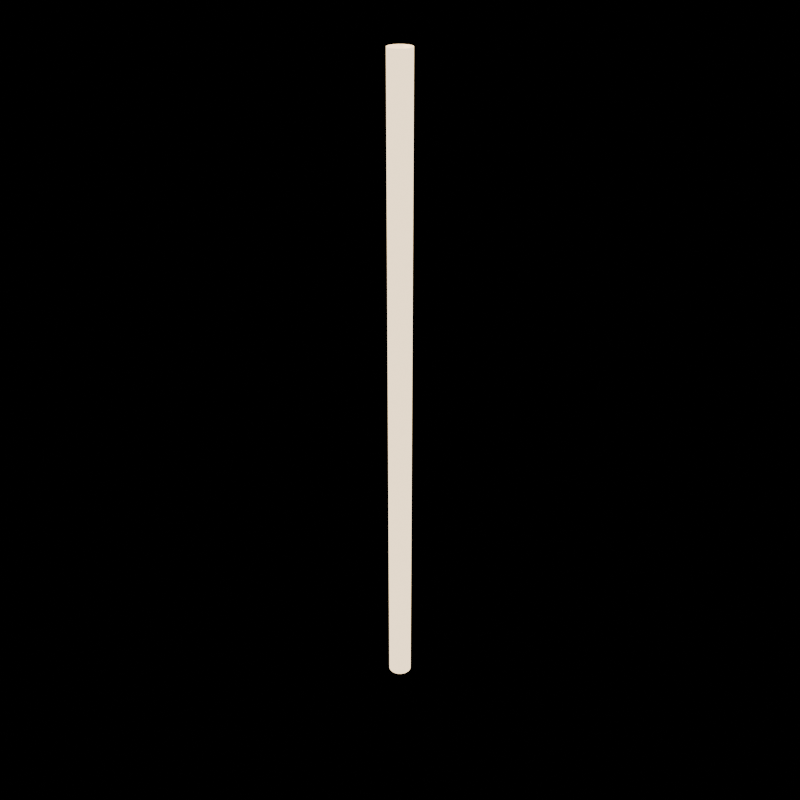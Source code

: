 # Source: marker_checkpoint_column.blend  (saved by Blender 5.2.45; exported with 4.5.12 LTS)
import bpy
from mathutils import Matrix  # noqa: F401  (used for matrix-valued properties, if any)

bpy.ops.wm.read_factory_settings(use_empty=True)
scene = bpy.context.scene
scene.name = 'Scene'

# ---- images (referenced by path relative to the original .blend; pixels are not part of the script)
import os
ASSET_DIR = os.environ.get("B2B_ASSET_DIR", "")  # directory of the original .blend (textures are referenced by path, not embedded)
HERE = os.path.dirname(os.path.abspath(__file__))  # packed textures are extracted next to this script under _unpacked/

def load_image(name, relpath, width, height, colorspace="sRGB"):
    """Load a texture the original file referenced (path relative to the .blend, or extracted next to this script)."""
    p = next((c for c in (os.path.join(HERE, relpath), os.path.join(ASSET_DIR, relpath)) if relpath and os.path.exists(c)), "")
    if p:
        img = bpy.data.images.load(p, check_existing=True)
        img.name = name
    else:  # same state as the original file: an image datablock whose file is absent (Cycles renders it pink)
        img = bpy.data.images.new(name, width, height)
        img.source = "FILE"
        img.filepath = "//" + (relpath or name)
    img.colorspace_settings.name = colorspace
    return img
img_t_markercheckpointcolumn_albedo = load_image('T_MarkerCheckpointColumn_Albedo', '_unpacked/T_MarkerCheckpointColumn_Albedo.24db1f0f.png', 256, 256, 'sRGB')
img_t_markercheckpointcolumn_orm = load_image('T_MarkerCheckpointColumn_ORM', '_unpacked/T_MarkerCheckpointColumn_ORM.4ea01986.png', 256, 256, 'Non-Color')
img_t_markercheckpointcolumn_normal = load_image('T_MarkerCheckpointColumn_Normal', '_unpacked/T_MarkerCheckpointColumn_Normal.9f8d5a9f.png', 256, 256, 'Non-Color')

# ---- materials (node trees are filled in below, after node groups)
mat_m_column = bpy.data.materials.new('M_Column')

# ---- material node trees
mat_m_column.use_nodes = True; mat_m_column.node_tree.nodes.clear()
_N = mat_m_column.node_tree.nodes; _L = mat_m_column.node_tree.links
n0 = _N.new('ShaderNodeOutputMaterial'); n0.name = 'Material Output'; n0.location = (0, 0)
n1 = _N.new('ShaderNodeBsdfPrincipled'); n1.name = 'Principled BSDF'; n1.location = (0, 0)
n1.inputs[10].default_value = 0.005
n1.inputs[27].default_value = (0.84, 0.66, 0.44, 1.0)
n1.inputs[28].default_value = 2.0
n2 = _N.new('ShaderNodeTexImage'); n2.name = 'Image Texture'; n2.location = (0, 0)
n2.image = img_t_markercheckpointcolumn_albedo
n3 = _N.new('ShaderNodeMix'); n3.name = 'Mix'; n3.location = (0, 0)
n3.data_type = 'RGBA'
n3.blend_type = 'MULTIPLY'
n3.inputs[0].default_value = 1.0
n3.inputs[7].default_value = (0.84, 0.66, 0.44, 1.0)
n4 = _N.new('ShaderNodeTexImage'); n4.name = 'Image Texture.001'; n4.location = (0, 0)
n4.image = img_t_markercheckpointcolumn_orm
n5 = _N.new('ShaderNodeSeparateColor'); n5.name = 'Separate Color'; n5.location = (0, 0)
n6 = _N.new('ShaderNodeTexImage'); n6.name = 'Image Texture.002'; n6.location = (0, 0)
n6.image = img_t_markercheckpointcolumn_normal
n7 = _N.new('ShaderNodeNormalMap'); n7.name = 'Normal Map'; n7.location = (0, 0)
n7.width = 160
_L.new(n1.outputs[0], n0.inputs[0])
_L.new(n2.outputs[0], n3.inputs[6])
_L.new(n3.outputs[2], n1.inputs[0])
_L.new(n4.outputs[0], n5.inputs[0])
_L.new(n5.outputs[1], n1.inputs[2])
_L.new(n5.outputs[2], n1.inputs[1])
_L.new(n6.outputs[0], n7.inputs[1])
_L.new(n7.outputs[0], n1.inputs[5])
n0.is_active_output = True

# ---- meshes
me_markercheckpointcolumn_mesh = bpy.data.meshes.new('MarkerCheckpointColumn_mesh')
me_markercheckpointcolumn_mesh.from_pydata([(0.25, 0.0, -4.0), (0.2415, 0.0647, -4.0), (0.2165, 0.125, -4.0), (0.1768, 0.1768, -4.0), (0.125, 0.2165, -4.0), (0.0647, 0.2415, -4.0), (1.531e-17, 0.25, -4.0), (-0.0647, 0.2415, -4.0), (-0.125, 0.2165, -4.0), (-0.1768, 0.1768, -4.0), (-0.2165, 0.125, -4.0), (-0.2415, 0.0647, -4.0), (-0.25, 3.062e-17, -4.0), (-0.2415, -0.0647, -4.0), (-0.2165, -0.125, -4.0), (-0.1768, -0.1768, -4.0), (-0.125, -0.2165, -4.0), (-0.0647, -0.2415, -4.0), (-4.592e-17, -0.25, -4.0), (0.0647, -0.2415, -4.0), (0.125, -0.2165, -4.0), (0.1768, -0.1768, -4.0), (0.2165, -0.125, -4.0), (0.2415, -0.0647, -4.0), (0.25, 0.0, -2.0), (0.2415, 0.0647, -2.0), (0.2165, 0.125, -2.0), (0.1768, 0.1768, -2.0), (0.125, 0.2165, -2.0), (0.0647, 0.2415, -2.0), (1.531e-17, 0.25, -2.0), (-0.0647, 0.2415, -2.0), (-0.125, 0.2165, -2.0), (-0.1768, 0.1768, -2.0), (-0.2165, 0.125, -2.0), (-0.2415, 0.0647, -2.0), (-0.25, 3.062e-17, -2.0), (-0.2415, -0.0647, -2.0), (-0.2165, -0.125, -2.0), (-0.1768, -0.1768, -2.0), (-0.125, -0.2165, -2.0), (-0.0647, -0.2415, -2.0), (-4.592e-17, -0.25, -2.0), (0.0647, -0.2415, -2.0), (0.125, -0.2165, -2.0), (0.1768, -0.1768, -2.0), (0.2165, -0.125, -2.0), (0.2415, -0.0647, -2.0), (0.25, 0.0, 0.0), (0.2415, 0.0647, 0.0), (0.2165, 0.125, 0.0), (0.1768, 0.1768, 0.0), (0.125, 0.2165, 0.0), (0.0647, 0.2415, 0.0), (1.531e-17, 0.25, 0.0), (-0.0647, 0.2415, 0.0), (-0.125, 0.2165, 0.0), (-0.1768, 0.1768, 0.0), (-0.2165, 0.125, 0.0), (-0.2415, 0.0647, 0.0), (-0.25, 3.062e-17, 0.0), (-0.2415, -0.0647, 0.0), (-0.2165, -0.125, 0.0), (-0.1768, -0.1768, 0.0), (-0.125, -0.2165, 0.0), (-0.0647, -0.2415, 0.0), (-4.592e-17, -0.25, 0.0), (0.0647, -0.2415, 0.0), (0.125, -0.2165, 0.0), (0.1768, -0.1768, 0.0), (0.2165, -0.125, 0.0), (0.2415, -0.0647, 0.0), (0.25, 0.0, 2.0), (0.2415, 0.0647, 2.0), (0.2165, 0.125, 2.0), (0.1768, 0.1768, 2.0), (0.125, 0.2165, 2.0), (0.0647, 0.2415, 2.0), (1.531e-17, 0.25, 2.0), (-0.0647, 0.2415, 2.0), (-0.125, 0.2165, 2.0), (-0.1768, 0.1768, 2.0), (-0.2165, 0.125, 2.0), (-0.2415, 0.0647, 2.0), (-0.25, 3.062e-17, 2.0), (-0.2415, -0.0647, 2.0), (-0.2165, -0.125, 2.0), (-0.1768, -0.1768, 2.0), (-0.125, -0.2165, 2.0), (-0.0647, -0.2415, 2.0), (-4.592e-17, -0.25, 2.0), (0.0647, -0.2415, 2.0), (0.125, -0.2165, 2.0), (0.1768, -0.1768, 2.0), (0.2165, -0.125, 2.0), (0.2415, -0.0647, 2.0), (0.25, 0.0, 4.0), (0.2415, 0.0647, 4.0), (0.2165, 0.125, 4.0), (0.1768, 0.1768, 4.0), (0.125, 0.2165, 4.0), (0.0647, 0.2415, 4.0), (1.531e-17, 0.25, 4.0), (-0.0647, 0.2415, 4.0), (-0.125, 0.2165, 4.0), (-0.1768, 0.1768, 4.0), (-0.2165, 0.125, 4.0), (-0.2415, 0.0647, 4.0), (-0.25, 3.062e-17, 4.0), (-0.2415, -0.0647, 4.0), (-0.2165, -0.125, 4.0), (-0.1768, -0.1768, 4.0), (-0.125, -0.2165, 4.0), (-0.0647, -0.2415, 4.0), (-4.592e-17, -0.25, 4.0), (0.0647, -0.2415, 4.0), (0.125, -0.2165, 4.0), (0.1768, -0.1768, 4.0), (0.2165, -0.125, 4.0), (0.2415, -0.0647, 4.0), (0.25, 0.0, 6.0), (0.2415, 0.0647, 6.0), (0.2165, 0.125, 6.0), (0.1768, 0.1768, 6.0), (0.125, 0.2165, 6.0), (0.0647, 0.2415, 6.0), (1.531e-17, 0.25, 6.0), (-0.0647, 0.2415, 6.0), (-0.125, 0.2165, 6.0), (-0.1768, 0.1768, 6.0), (-0.2165, 0.125, 6.0), (-0.2415, 0.0647, 6.0), (-0.25, 3.062e-17, 6.0), (-0.2415, -0.0647, 6.0), (-0.2165, -0.125, 6.0), (-0.1768, -0.1768, 6.0), (-0.125, -0.2165, 6.0), (-0.0647, -0.2415, 6.0), (-4.592e-17, -0.25, 6.0), (0.0647, -0.2415, 6.0), (0.125, -0.2165, 6.0), (0.1768, -0.1768, 6.0), (0.2165, -0.125, 6.0), (0.2415, -0.0647, 6.0), (0.25, 0.0, 8.0), (0.2415, 0.0647, 8.0), (0.2165, 0.125, 8.0), (0.1768, 0.1768, 8.0), (0.125, 0.2165, 8.0), (0.0647, 0.2415, 8.0), (1.531e-17, 0.25, 8.0), (-0.0647, 0.2415, 8.0), (-0.125, 0.2165, 8.0), (-0.1768, 0.1768, 8.0), (-0.2165, 0.125, 8.0), (-0.2415, 0.0647, 8.0), (-0.25, 3.062e-17, 8.0), (-0.2415, -0.0647, 8.0), (-0.2165, -0.125, 8.0), (-0.1768, -0.1768, 8.0), (-0.125, -0.2165, 8.0), (-0.0647, -0.2415, 8.0), (-4.592e-17, -0.25, 8.0), (0.0647, -0.2415, 8.0), (0.125, -0.2165, 8.0), (0.1768, -0.1768, 8.0), (0.2165, -0.125, 8.0), (0.2415, -0.0647, 8.0), (0.25, 0.0, 10.0), (0.2415, 0.0647, 10.0), (0.2165, 0.125, 10.0), (0.1768, 0.1768, 10.0), (0.125, 0.2165, 10.0), (0.0647, 0.2415, 10.0), (1.531e-17, 0.25, 10.0), (-0.0647, 0.2415, 10.0), (-0.125, 0.2165, 10.0), (-0.1768, 0.1768, 10.0), (-0.2165, 0.125, 10.0), (-0.2415, 0.0647, 10.0), (-0.25, 3.062e-17, 10.0), (-0.2415, -0.0647, 10.0), (-0.2165, -0.125, 10.0), (-0.1768, -0.1768, 10.0), (-0.125, -0.2165, 10.0), (-0.0647, -0.2415, 10.0), (-4.592e-17, -0.25, 10.0), (0.0647, -0.2415, 10.0), (0.125, -0.2165, 10.0), (0.1768, -0.1768, 10.0), (0.2165, -0.125, 10.0), (0.2415, -0.0647, 10.0)], [], [(0, 1, 25, 24), (1, 2, 26, 25), (2, 3, 27, 26), (3, 4, 28, 27), (4, 5, 29, 28), (5, 6, 30, 29), (6, 7, 31, 30), (7, 8, 32, 31), (8, 9, 33, 32), (9, 10, 34, 33), (10, 11, 35, 34), (11, 12, 36, 35), (12, 13, 37, 36), (13, 14, 38, 37), (14, 15, 39, 38), (15, 16, 40, 39), (16, 17, 41, 40), (17, 18, 42, 41), (18, 19, 43, 42), (19, 20, 44, 43), (20, 21, 45, 44), (21, 22, 46, 45), (22, 23, 47, 46), (23, 0, 24, 47), (24, 25, 49, 48), (25, 26, 50, 49), (26, 27, 51, 50), (27, 28, 52, 51), (28, 29, 53, 52), (29, 30, 54, 53), (30, 31, 55, 54), (31, 32, 56, 55), (32, 33, 57, 56), (33, 34, 58, 57), (34, 35, 59, 58), (35, 36, 60, 59), (36, 37, 61, 60), (37, 38, 62, 61), (38, 39, 63, 62), (39, 40, 64, 63), (40, 41, 65, 64), (41, 42, 66, 65), (42, 43, 67, 66), (43, 44, 68, 67), (44, 45, 69, 68), (45, 46, 70, 69), (46, 47, 71, 70), (47, 24, 48, 71), (48, 49, 73, 72), (49, 50, 74, 73), (50, 51, 75, 74), (51, 52, 76, 75), (52, 53, 77, 76), (53, 54, 78, 77), (54, 55, 79, 78), (55, 56, 80, 79), (56, 57, 81, 80), (57, 58, 82, 81), (58, 59, 83, 82), (59, 60, 84, 83), (60, 61, 85, 84), (61, 62, 86, 85), (62, 63, 87, 86), (63, 64, 88, 87), (64, 65, 89, 88), (65, 66, 90, 89), (66, 67, 91, 90), (67, 68, 92, 91), (68, 69, 93, 92), (69, 70, 94, 93), (70, 71, 95, 94), (71, 48, 72, 95), (72, 73, 97, 96), (73, 74, 98, 97), (74, 75, 99, 98), (75, 76, 100, 99), (76, 77, 101, 100), (77, 78, 102, 101), (78, 79, 103, 102), (79, 80, 104, 103), (80, 81, 105, 104), (81, 82, 106, 105), (82, 83, 107, 106), (83, 84, 108, 107), (84, 85, 109, 108), (85, 86, 110, 109), (86, 87, 111, 110), (87, 88, 112, 111), (88, 89, 113, 112), (89, 90, 114, 113), (90, 91, 115, 114), (91, 92, 116, 115), (92, 93, 117, 116), (93, 94, 118, 117), (94, 95, 119, 118), (95, 72, 96, 119), (96, 97, 121, 120), (97, 98, 122, 121), (98, 99, 123, 122), (99, 100, 124, 123), (100, 101, 125, 124), (101, 102, 126, 125), (102, 103, 127, 126), (103, 104, 128, 127), (104, 105, 129, 128), (105, 106, 130, 129), (106, 107, 131, 130), (107, 108, 132, 131), (108, 109, 133, 132), (109, 110, 134, 133), (110, 111, 135, 134), (111, 112, 136, 135), (112, 113, 137, 136), (113, 114, 138, 137), (114, 115, 139, 138), (115, 116, 140, 139), (116, 117, 141, 140), (117, 118, 142, 141), (118, 119, 143, 142), (119, 96, 120, 143), (120, 121, 145, 144), (121, 122, 146, 145), (122, 123, 147, 146), (123, 124, 148, 147), (124, 125, 149, 148), (125, 126, 150, 149), (126, 127, 151, 150), (127, 128, 152, 151), (128, 129, 153, 152), (129, 130, 154, 153), (130, 131, 155, 154), (131, 132, 156, 155), (132, 133, 157, 156), (133, 134, 158, 157), (134, 135, 159, 158), (135, 136, 160, 159), (136, 137, 161, 160), (137, 138, 162, 161), (138, 139, 163, 162), (139, 140, 164, 163), (140, 141, 165, 164), (141, 142, 166, 165), (142, 143, 167, 166), (143, 120, 144, 167), (144, 145, 169, 168), (145, 146, 170, 169), (146, 147, 171, 170), (147, 148, 172, 171), (148, 149, 173, 172), (149, 150, 174, 173), (150, 151, 175, 174), (151, 152, 176, 175), (152, 153, 177, 176), (153, 154, 178, 177), (154, 155, 179, 178), (155, 156, 180, 179), (156, 157, 181, 180), (157, 158, 182, 181), (158, 159, 183, 182), (159, 160, 184, 183), (160, 161, 185, 184), (161, 162, 186, 185), (162, 163, 187, 186), (163, 164, 188, 187), (164, 165, 189, 188), (165, 166, 190, 189), (166, 167, 191, 190), (167, 144, 168, 191)])
me_markercheckpointcolumn_mesh.polygons.foreach_set('use_smooth', [True] * 168)
_uv = me_markercheckpointcolumn_mesh.uv_layers.new(name='UVMap')
_uv.uv.foreach_set('vector', [0.0, 0.0, 0.04167, 0.0, 0.04167, 0.1429, 0.0, 0.1429, 0.04167, 0.0, 0.08333, 0.0, 0.08333, 0.1429, 0.04167, 0.1429, 0.08333, 0.0, 0.125, 0.0, 0.125, 0.1429, 0.08333, 0.1429, 0.125, 0.0, 0.1667, 0.0, 0.1667, 0.1429, 0.125, 0.1429, 0.1667, 0.0, 0.2083, 0.0, 0.2083, 0.1429, 0.1667, 0.1429, 0.2083, 0.0, 0.25, 0.0, 0.25, 0.1429, 0.2083, 0.1429, 0.25, 0.0, 0.2917, 0.0, 0.2917, 0.1429, 0.25, 0.1429, 0.2917, 0.0, 0.3333, 0.0, 0.3333, 0.1429, 0.2917, 0.1429, 0.3333, 0.0, 0.375, 0.0, 0.375, 0.1429, 0.3333, 0.1429, 0.375, 0.0, 0.4167, 0.0, 0.4167, 0.1429, 0.375, 0.1429, 0.4167, 0.0, 0.4583, 0.0, 0.4583, 0.1429, 0.4167, 0.1429, 0.4583, 0.0, 0.5, 0.0, 0.5, 0.1429, 0.4583, 0.1429, 0.5, 0.0, 0.5417, 0.0, 0.5417, 0.1429, 0.5, 0.1429, 0.5417, 0.0, 0.5833, 0.0, 0.5833, 0.1429, 0.5417, 0.1429, 0.5833, 0.0, 0.625, 0.0, 0.625, 0.1429, 0.5833, 0.1429, 0.625, 0.0, 0.6667, 0.0, 0.6667, 0.1429, 0.625, 0.1429, 0.6667, 0.0, 0.7083, 0.0, 0.7083, 0.1429, 0.6667, 0.1429, 0.7083, 0.0, 0.75, 0.0, 0.75, 0.1429, 0.7083, 0.1429, 0.75, 0.0, 0.7917, 0.0, 0.7917, 0.1429, 0.75, 0.1429, 0.7917, 0.0, 0.8333, 0.0, 0.8333, 0.1429, 0.7917, 0.1429, 0.8333, 0.0, 0.875, 0.0, 0.875, 0.1429, 0.8333, 0.1429, 0.875, 0.0, 0.9167, 0.0, 0.9167, 0.1429, 0.875, 0.1429, 0.9167, 0.0, 0.9583, 0.0, 0.9583, 0.1429, 0.9167, 0.1429, 0.9583, 0.0, 0.0, 0.0, 0.0, 0.1429, 0.9583, 0.1429, 0.0, 0.1429, 0.04167, 0.1429, 0.04167, 0.2857, 0.0, 0.2857, 0.04167, 0.1429, 0.08333, 0.1429, 0.08333, 0.2857, 0.04167, 0.2857, 0.08333, 0.1429, 0.125, 0.1429, 0.125, 0.2857, 0.08333, 0.2857, 0.125, 0.1429, 0.1667, 0.1429, 0.1667, 0.2857, 0.125, 0.2857, 0.1667, 0.1429, 0.2083, 0.1429, 0.2083, 0.2857, 0.1667, 0.2857, 0.2083, 0.1429, 0.25, 0.1429, 0.25, 0.2857, 0.2083, 0.2857, 0.25, 0.1429, 0.2917, 0.1429, 0.2917, 0.2857, 0.25, 0.2857, 0.2917, 0.1429, 0.3333, 0.1429, 0.3333, 0.2857, 0.2917, 0.2857, 0.3333, 0.1429, 0.375, 0.1429, 0.375, 0.2857, 0.3333, 0.2857, 0.375, 0.1429, 0.4167, 0.1429, 0.4167, 0.2857, 0.375, 0.2857, 0.4167, 0.1429, 0.4583, 0.1429, 0.4583, 0.2857, 0.4167, 0.2857, 0.4583, 0.1429, 0.5, 0.1429, 0.5, 0.2857, 0.4583, 0.2857, 0.5, 0.1429, 0.5417, 0.1429, 0.5417, 0.2857, 0.5, 0.2857, 0.5417, 0.1429, 0.5833, 0.1429, 0.5833, 0.2857, 0.5417, 0.2857, 0.5833, 0.1429, 0.625, 0.1429, 0.625, 0.2857, 0.5833, 0.2857, 0.625, 0.1429, 0.6667, 0.1429, 0.6667, 0.2857, 0.625, 0.2857, 0.6667, 0.1429, 0.7083, 0.1429, 0.7083, 0.2857, 0.6667, 0.2857, 0.7083, 0.1429, 0.75, 0.1429, 0.75, 0.2857, 0.7083, 0.2857, 0.75, 0.1429, 0.7917, 0.1429, 0.7917, 0.2857, 0.75, 0.2857, 0.7917, 0.1429, 0.8333, 0.1429, 0.8333, 0.2857, 0.7917, 0.2857, 0.8333, 0.1429, 0.875, 0.1429, 0.875, 0.2857, 0.8333, 0.2857, 0.875, 0.1429, 0.9167, 0.1429, 0.9167, 0.2857, 0.875, 0.2857, 0.9167, 0.1429, 0.9583, 0.1429, 0.9583, 0.2857, 0.9167, 0.2857, 0.9583, 0.1429, 0.0, 0.1429, 0.0, 0.2857, 0.9583, 0.2857, 0.0, 0.2857, 0.04167, 0.2857, 0.04167, 0.4286, 0.0, 0.4286, 0.04167, 0.2857, 0.08333, 0.2857, 0.08333, 0.4286, 0.04167, 0.4286, 0.08333, 0.2857, 0.125, 0.2857, 0.125, 0.4286, 0.08333, 0.4286, 0.125, 0.2857, 0.1667, 0.2857, 0.1667, 0.4286, 0.125, 0.4286, 0.1667, 0.2857, 0.2083, 0.2857, 0.2083, 0.4286, 0.1667, 0.4286, 0.2083, 0.2857, 0.25, 0.2857, 0.25, 0.4286, 0.2083, 0.4286, 0.25, 0.2857, 0.2917, 0.2857, 0.2917, 0.4286, 0.25, 0.4286, 0.2917, 0.2857, 0.3333, 0.2857, 0.3333, 0.4286, 0.2917, 0.4286, 0.3333, 0.2857, 0.375, 0.2857, 0.375, 0.4286, 0.3333, 0.4286, 0.375, 0.2857, 0.4167, 0.2857, 0.4167, 0.4286, 0.375, 0.4286, 0.4167, 0.2857, 0.4583, 0.2857, 0.4583, 0.4286, 0.4167, 0.4286, 0.4583, 0.2857, 0.5, 0.2857, 0.5, 0.4286, 0.4583, 0.4286, 0.5, 0.2857, 0.5417, 0.2857, 0.5417, 0.4286, 0.5, 0.4286, 0.5417, 0.2857, 0.5833, 0.2857, 0.5833, 0.4286, 0.5417, 0.4286, 0.5833, 0.2857, 0.625, 0.2857, 0.625, 0.4286, 0.5833, 0.4286, 0.625, 0.2857, 0.6667, 0.2857, 0.6667, 0.4286, 0.625, 0.4286, 0.6667, 0.2857, 0.7083, 0.2857, 0.7083, 0.4286, 0.6667, 0.4286, 0.7083, 0.2857, 0.75, 0.2857, 0.75, 0.4286, 0.7083, 0.4286, 0.75, 0.2857, 0.7917, 0.2857, 0.7917, 0.4286, 0.75, 0.4286, 0.7917, 0.2857, 0.8333, 0.2857, 0.8333, 0.4286, 0.7917, 0.4286, 0.8333, 0.2857, 0.875, 0.2857, 0.875, 0.4286, 0.8333, 0.4286, 0.875, 0.2857, 0.9167, 0.2857, 0.9167, 0.4286, 0.875, 0.4286, 0.9167, 0.2857, 0.9583, 0.2857, 0.9583, 0.4286, 0.9167, 0.4286, 0.9583, 0.2857, 0.0, 0.2857, 0.0, 0.4286, 0.9583, 0.4286, 0.0, 0.4286, 0.04167, 0.4286, 0.04167, 0.5714, 0.0, 0.5714, 0.04167, 0.4286, 0.08333, 0.4286, 0.08333, 0.5714, 0.04167, 0.5714, 0.08333, 0.4286, 0.125, 0.4286, 0.125, 0.5714, 0.08333, 0.5714, 0.125, 0.4286, 0.1667, 0.4286, 0.1667, 0.5714, 0.125, 0.5714, 0.1667, 0.4286, 0.2083, 0.4286, 0.2083, 0.5714, 0.1667, 0.5714, 0.2083, 0.4286, 0.25, 0.4286, 0.25, 0.5714, 0.2083, 0.5714, 0.25, 0.4286, 0.2917, 0.4286, 0.2917, 0.5714, 0.25, 0.5714, 0.2917, 0.4286, 0.3333, 0.4286, 0.3333, 0.5714, 0.2917, 0.5714, 0.3333, 0.4286, 0.375, 0.4286, 0.375, 0.5714, 0.3333, 0.5714, 0.375, 0.4286, 0.4167, 0.4286, 0.4167, 0.5714, 0.375, 0.5714, 0.4167, 0.4286, 0.4583, 0.4286, 0.4583, 0.5714, 0.4167, 0.5714, 0.4583, 0.4286, 0.5, 0.4286, 0.5, 0.5714, 0.4583, 0.5714, 0.5, 0.4286, 0.5417, 0.4286, 0.5417, 0.5714, 0.5, 0.5714, 0.5417, 0.4286, 0.5833, 0.4286, 0.5833, 0.5714, 0.5417, 0.5714, 0.5833, 0.4286, 0.625, 0.4286, 0.625, 0.5714, 0.5833, 0.5714, 0.625, 0.4286, 0.6667, 0.4286, 0.6667, 0.5714, 0.625, 0.5714, 0.6667, 0.4286, 0.7083, 0.4286, 0.7083, 0.5714, 0.6667, 0.5714, 0.7083, 0.4286, 0.75, 0.4286, 0.75, 0.5714, 0.7083, 0.5714, 0.75, 0.4286, 0.7917, 0.4286, 0.7917, 0.5714, 0.75, 0.5714, 0.7917, 0.4286, 0.8333, 0.4286, 0.8333, 0.5714, 0.7917, 0.5714, 0.8333, 0.4286, 0.875, 0.4286, 0.875, 0.5714, 0.8333, 0.5714, 0.875, 0.4286, 0.9167, 0.4286, 0.9167, 0.5714, 0.875, 0.5714, 0.9167, 0.4286, 0.9583, 0.4286, 0.9583, 0.5714, 0.9167, 0.5714, 0.9583, 0.4286, 0.0, 0.4286, 0.0, 0.5714, 0.9583, 0.5714, 0.0, 0.5714, 0.04167, 0.5714, 0.04167, 0.7143, 0.0, 0.7143, 0.04167, 0.5714, 0.08333, 0.5714, 0.08333, 0.7143, 0.04167, 0.7143, 0.08333, 0.5714, 0.125, 0.5714, 0.125, 0.7143, 0.08333, 0.7143, 0.125, 0.5714, 0.1667, 0.5714, 0.1667, 0.7143, 0.125, 0.7143, 0.1667, 0.5714, 0.2083, 0.5714, 0.2083, 0.7143, 0.1667, 0.7143, 0.2083, 0.5714, 0.25, 0.5714, 0.25, 0.7143, 0.2083, 0.7143, 0.25, 0.5714, 0.2917, 0.5714, 0.2917, 0.7143, 0.25, 0.7143, 0.2917, 0.5714, 0.3333, 0.5714, 0.3333, 0.7143, 0.2917, 0.7143, 0.3333, 0.5714, 0.375, 0.5714, 0.375, 0.7143, 0.3333, 0.7143, 0.375, 0.5714, 0.4167, 0.5714, 0.4167, 0.7143, 0.375, 0.7143, 0.4167, 0.5714, 0.4583, 0.5714, 0.4583, 0.7143, 0.4167, 0.7143, 0.4583, 0.5714, 0.5, 0.5714, 0.5, 0.7143, 0.4583, 0.7143, 0.5, 0.5714, 0.5417, 0.5714, 0.5417, 0.7143, 0.5, 0.7143, 0.5417, 0.5714, 0.5833, 0.5714, 0.5833, 0.7143, 0.5417, 0.7143, 0.5833, 0.5714, 0.625, 0.5714, 0.625, 0.7143, 0.5833, 0.7143, 0.625, 0.5714, 0.6667, 0.5714, 0.6667, 0.7143, 0.625, 0.7143, 0.6667, 0.5714, 0.7083, 0.5714, 0.7083, 0.7143, 0.6667, 0.7143, 0.7083, 0.5714, 0.75, 0.5714, 0.75, 0.7143, 0.7083, 0.7143, 0.75, 0.5714, 0.7917, 0.5714, 0.7917, 0.7143, 0.75, 0.7143, 0.7917, 0.5714, 0.8333, 0.5714, 0.8333, 0.7143, 0.7917, 0.7143, 0.8333, 0.5714, 0.875, 0.5714, 0.875, 0.7143, 0.8333, 0.7143, 0.875, 0.5714, 0.9167, 0.5714, 0.9167, 0.7143, 0.875, 0.7143, 0.9167, 0.5714, 0.9583, 0.5714, 0.9583, 0.7143, 0.9167, 0.7143, 0.9583, 0.5714, 0.0, 0.5714, 0.0, 0.7143, 0.9583, 0.7143, 0.0, 0.7143, 0.04167, 0.7143, 0.04167, 0.8571, 0.0, 0.8571, 0.04167, 0.7143, 0.08333, 0.7143, 0.08333, 0.8571, 0.04167, 0.8571, 0.08333, 0.7143, 0.125, 0.7143, 0.125, 0.8571, 0.08333, 0.8571, 0.125, 0.7143, 0.1667, 0.7143, 0.1667, 0.8571, 0.125, 0.8571, 0.1667, 0.7143, 0.2083, 0.7143, 0.2083, 0.8571, 0.1667, 0.8571, 0.2083, 0.7143, 0.25, 0.7143, 0.25, 0.8571, 0.2083, 0.8571, 0.25, 0.7143, 0.2917, 0.7143, 0.2917, 0.8571, 0.25, 0.8571, 0.2917, 0.7143, 0.3333, 0.7143, 0.3333, 0.8571, 0.2917, 0.8571, 0.3333, 0.7143, 0.375, 0.7143, 0.375, 0.8571, 0.3333, 0.8571, 0.375, 0.7143, 0.4167, 0.7143, 0.4167, 0.8571, 0.375, 0.8571, 0.4167, 0.7143, 0.4583, 0.7143, 0.4583, 0.8571, 0.4167, 0.8571, 0.4583, 0.7143, 0.5, 0.7143, 0.5, 0.8571, 0.4583, 0.8571, 0.5, 0.7143, 0.5417, 0.7143, 0.5417, 0.8571, 0.5, 0.8571, 0.5417, 0.7143, 0.5833, 0.7143, 0.5833, 0.8571, 0.5417, 0.8571, 0.5833, 0.7143, 0.625, 0.7143, 0.625, 0.8571, 0.5833, 0.8571, 0.625, 0.7143, 0.6667, 0.7143, 0.6667, 0.8571, 0.625, 0.8571, 0.6667, 0.7143, 0.7083, 0.7143, 0.7083, 0.8571, 0.6667, 0.8571, 0.7083, 0.7143, 0.75, 0.7143, 0.75, 0.8571, 0.7083, 0.8571, 0.75, 0.7143, 0.7917, 0.7143, 0.7917, 0.8571, 0.75, 0.8571, 0.7917, 0.7143, 0.8333, 0.7143, 0.8333, 0.8571, 0.7917, 0.8571, 0.8333, 0.7143, 0.875, 0.7143, 0.875, 0.8571, 0.8333, 0.8571, 0.875, 0.7143, 0.9167, 0.7143, 0.9167, 0.8571, 0.875, 0.8571, 0.9167, 0.7143, 0.9583, 0.7143, 0.9583, 0.8571, 0.9167, 0.8571, 0.9583, 0.7143, 0.0, 0.7143, 0.0, 0.8571, 0.9583, 0.8571, 0.0, 0.8571, 0.04167, 0.8571, 0.04167, 1.0, 0.0, 1.0, 0.04167, 0.8571, 0.08333, 0.8571, 0.08333, 1.0, 0.04167, 1.0, 0.08333, 0.8571, 0.125, 0.8571, 0.125, 1.0, 0.08333, 1.0, 0.125, 0.8571, 0.1667, 0.8571, 0.1667, 1.0, 0.125, 1.0, 0.1667, 0.8571, 0.2083, 0.8571, 0.2083, 1.0, 0.1667, 1.0, 0.2083, 0.8571, 0.25, 0.8571, 0.25, 1.0, 0.2083, 1.0, 0.25, 0.8571, 0.2917, 0.8571, 0.2917, 1.0, 0.25, 1.0, 0.2917, 0.8571, 0.3333, 0.8571, 0.3333, 1.0, 0.2917, 1.0, 0.3333, 0.8571, 0.375, 0.8571, 0.375, 1.0, 0.3333, 1.0, 0.375, 0.8571, 0.4167, 0.8571, 0.4167, 1.0, 0.375, 1.0, 0.4167, 0.8571, 0.4583, 0.8571, 0.4583, 1.0, 0.4167, 1.0, 0.4583, 0.8571, 0.5, 0.8571, 0.5, 1.0, 0.4583, 1.0, 0.5, 0.8571, 0.5417, 0.8571, 0.5417, 1.0, 0.5, 1.0, 0.5417, 0.8571, 0.5833, 0.8571, 0.5833, 1.0, 0.5417, 1.0, 0.5833, 0.8571, 0.625, 0.8571, 0.625, 1.0, 0.5833, 1.0, 0.625, 0.8571, 0.6667, 0.8571, 0.6667, 1.0, 0.625, 1.0, 0.6667, 0.8571, 0.7083, 0.8571, 0.7083, 1.0, 0.6667, 1.0, 0.7083, 0.8571, 0.75, 0.8571, 0.75, 1.0, 0.7083, 1.0, 0.75, 0.8571, 0.7917, 0.8571, 0.7917, 1.0, 0.75, 1.0, 0.7917, 0.8571, 0.8333, 0.8571, 0.8333, 1.0, 0.7917, 1.0, 0.8333, 0.8571, 0.875, 0.8571, 0.875, 1.0, 0.8333, 1.0, 0.875, 0.8571, 0.9167, 0.8571, 0.9167, 1.0, 0.875, 1.0, 0.9167, 0.8571, 0.9583, 0.8571, 0.9583, 1.0, 0.9167, 1.0, 0.9583, 0.8571, 0.0, 0.8571, 0.0, 1.0, 0.9583, 1.0])
me_markercheckpointcolumn_mesh.materials.append(mat_m_column)
me_markercheckpointcolumn_mesh.update()

# ---- objects
ob_markercheckpointcolumn = bpy.data.objects.new('MarkerCheckpointColumn', me_markercheckpointcolumn_mesh)

# ---- transforms, parenting, visibility, modifiers, constraints
ob_markercheckpointcolumn.location = (0.0, 0.0, 0.0)

# ---- collection membership
scene.collection.objects.link(ob_markercheckpointcolumn)

# ---- scene / render settings (as saved in the file)
scene.frame_start = 1; scene.frame_end = 250; scene.frame_set(1)
scene.render.engine = 'CYCLES'
scene.render.resolution_x = 640
scene.render.resolution_y = 640
scene.render.bake_bias = 0.0
scene.render.bake_samples = 0
scene.render.compositor_device = 'GPU'
scene.cycles.samples = 8
scene.eevee.use_volume_custom_range = False
scene.eevee.fast_gi_thickness_near = 0.1
scene.eevee.fast_gi_thickness_far = 0.0
scene.eevee.ray_tracing_options.screen_trace_thickness = 0.1
scene.view_settings.look = 'AgX - Medium High Contrast'
bpy.context.view_layer.update()

# ---- added for rendering (the .blend has no active camera): camera
cam_auto = bpy.data.cameras.new('AutoCamera')
cam_auto.lens = 50.0
cam_auto.sensor_width = 36.0
cam_auto.clip_end = 1000.0
ob_auto_camera = bpy.data.objects.new('AutoCamera', cam_auto)
scene.collection.objects.link(ob_auto_camera)
ob_auto_camera.location = (12.9697, -15.5636, 13.3757)
ob_auto_camera.rotation_euler = (1.09748, -7.21219e-08, 0.694738)
scene.camera = ob_auto_camera
bpy.context.view_layer.update()
